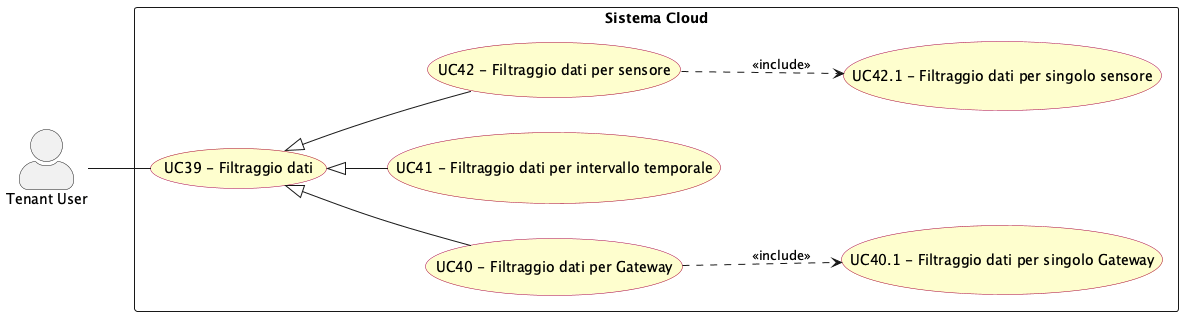

The diagram above was rendered by PlantUML. Its source (embedded in the PNG):
@startuml filtraggio_dati
left to right direction
skinparam actorStyle awesome
skinparam usecase {
  BackgroundColor #FEFECE
  BorderColor #A80036
}

actor "Tenant User" as tenant_usr

rectangle "Sistema Cloud" {
  usecase "UC39 - Filtraggio dati" as UC39
  usecase "UC40 - Filtraggio dati per Gateway" as UC40
  usecase "UC41 - Filtraggio dati per intervallo temporale" as UC41
  usecase "UC42 - Filtraggio dati per sensore" as UC42
  usecase "UC40.1 - Filtraggio dati per singolo Gateway" as UC40_1
  usecase "UC42.1 - Filtraggio dati per singolo sensore" as UC42_1
}

tenant_usr -- UC39

UC40 ..> UC40_1 : <<include>>
UC42 ..> UC42_1 : <<include>>
UC39 <|-- UC40
UC39 <|-- UC41
UC39 <|-- UC42

@enduml